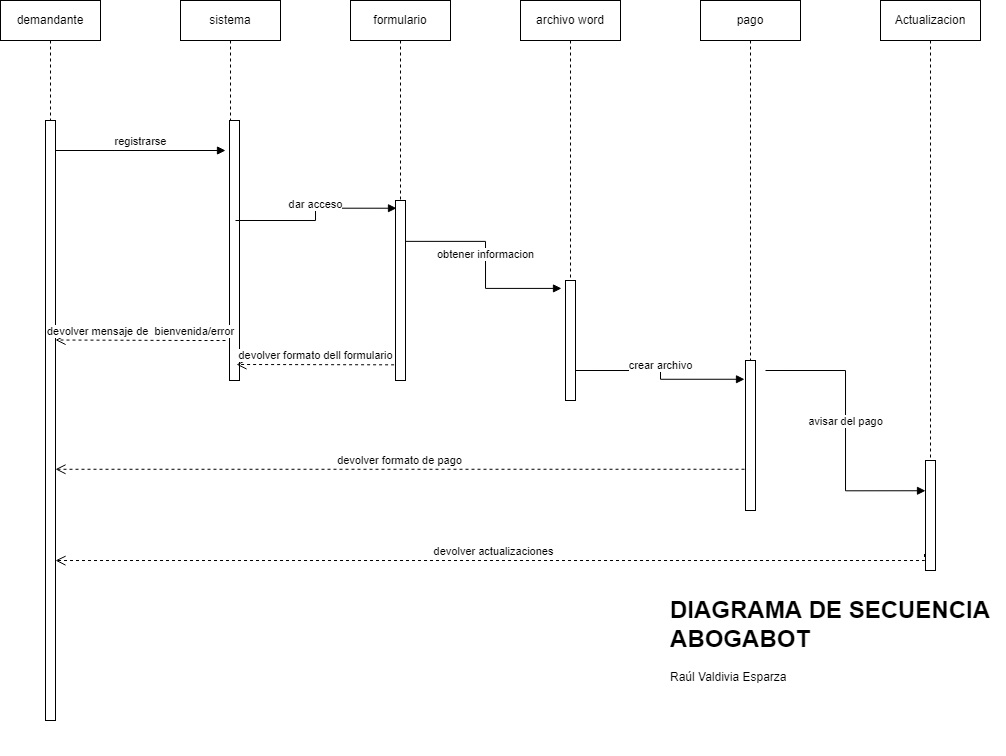

The diagram above was exported from draw.io. Its source (the exported page's mxGraphModel, read from the mxfile embedded in the PNG):
<mxGraphModel dx="813" dy="421" grid="1" gridSize="10" guides="1" tooltips="1" connect="1" arrows="1" fold="1" page="1" pageScale="1" pageWidth="1169" pageHeight="827" math="0" shadow="0">
  <root>
    <mxCell id="0" />
    <mxCell id="1" parent="0" />
    <mxCell id="LgGf4uxckUWWkPpM4Rl5-8" value="" style="html=1;points=[];perimeter=orthogonalPerimeter;" parent="1" vertex="1">
      <mxGeometry x="130" y="160" width="10" height="600" as="geometry" />
    </mxCell>
    <mxCell id="LgGf4uxckUWWkPpM4Rl5-9" value="" style="html=1;points=[];perimeter=orthogonalPerimeter;" parent="1" vertex="1">
      <mxGeometry x="314" y="160" width="10" height="260" as="geometry" />
    </mxCell>
    <mxCell id="LgGf4uxckUWWkPpM4Rl5-10" value="" style="html=1;points=[];perimeter=orthogonalPerimeter;" parent="1" vertex="1">
      <mxGeometry x="480" y="240" width="10" height="180" as="geometry" />
    </mxCell>
    <mxCell id="LgGf4uxckUWWkPpM4Rl5-11" value="" style="html=1;points=[];perimeter=orthogonalPerimeter;" parent="1" vertex="1">
      <mxGeometry x="650" y="320" width="10" height="120" as="geometry" />
    </mxCell>
    <mxCell id="LgGf4uxckUWWkPpM4Rl5-12" value="" style="html=1;points=[];perimeter=orthogonalPerimeter;" parent="1" vertex="1">
      <mxGeometry x="830" y="400" width="10" height="150" as="geometry" />
    </mxCell>
    <mxCell id="LgGf4uxckUWWkPpM4Rl5-13" value="" style="html=1;points=[];perimeter=orthogonalPerimeter;" parent="1" vertex="1">
      <mxGeometry x="1010" y="500" width="10" height="110" as="geometry" />
    </mxCell>
    <mxCell id="LgGf4uxckUWWkPpM4Rl5-14" value="registrarse" style="html=1;verticalAlign=bottom;endArrow=block;rounded=0;edgeStyle=orthogonalEdgeStyle;" parent="1" edge="1">
      <mxGeometry width="80" relative="1" as="geometry">
        <mxPoint x="140" y="190" as="sourcePoint" />
        <mxPoint x="310" y="190" as="targetPoint" />
      </mxGeometry>
    </mxCell>
    <mxCell id="LgGf4uxckUWWkPpM4Rl5-15" value="dar acceso" style="html=1;verticalAlign=bottom;endArrow=block;rounded=0;edgeStyle=orthogonalEdgeStyle;entryX=0.1;entryY=0.043;entryDx=0;entryDy=0;entryPerimeter=0;" parent="1" target="LgGf4uxckUWWkPpM4Rl5-10" edge="1">
      <mxGeometry width="80" relative="1" as="geometry">
        <mxPoint x="320" y="260" as="sourcePoint" />
        <mxPoint x="460" y="260" as="targetPoint" />
      </mxGeometry>
    </mxCell>
    <mxCell id="LgGf4uxckUWWkPpM4Rl5-17" value="obtener informacion" style="html=1;verticalAlign=bottom;endArrow=block;rounded=0;edgeStyle=orthogonalEdgeStyle;exitX=1;exitY=0.227;exitDx=0;exitDy=0;exitPerimeter=0;entryX=-0.4;entryY=0.066;entryDx=0;entryDy=0;entryPerimeter=0;" parent="1" source="LgGf4uxckUWWkPpM4Rl5-10" target="LgGf4uxckUWWkPpM4Rl5-11" edge="1">
      <mxGeometry width="80" relative="1" as="geometry">
        <mxPoint x="510" y="340" as="sourcePoint" />
        <mxPoint x="620" y="340" as="targetPoint" />
        <Array as="points" />
      </mxGeometry>
    </mxCell>
    <mxCell id="LgGf4uxckUWWkPpM4Rl5-19" value="crear archivo" style="html=1;verticalAlign=bottom;endArrow=block;rounded=0;edgeStyle=orthogonalEdgeStyle;entryX=-0.1;entryY=0.125;entryDx=0;entryDy=0;entryPerimeter=0;" parent="1" target="LgGf4uxckUWWkPpM4Rl5-12" edge="1">
      <mxGeometry width="80" relative="1" as="geometry">
        <mxPoint x="660" y="410" as="sourcePoint" />
        <mxPoint x="740" y="410" as="targetPoint" />
      </mxGeometry>
    </mxCell>
    <mxCell id="LgGf4uxckUWWkPpM4Rl5-22" value="devolver actualizaciones" style="html=1;verticalAlign=bottom;endArrow=open;dashed=1;endSize=8;rounded=0;edgeStyle=orthogonalEdgeStyle;exitX=-0.1;exitY=0.85;exitDx=0;exitDy=0;exitPerimeter=0;" parent="1" source="LgGf4uxckUWWkPpM4Rl5-13" edge="1">
      <mxGeometry relative="1" as="geometry">
        <mxPoint x="880" y="560" as="sourcePoint" />
        <mxPoint x="140" y="600" as="targetPoint" />
        <Array as="points">
          <mxPoint x="1009" y="600" />
          <mxPoint x="142" y="600" />
        </Array>
      </mxGeometry>
    </mxCell>
    <mxCell id="LgGf4uxckUWWkPpM4Rl5-24" value="devolver formato de pago" style="html=1;verticalAlign=bottom;endArrow=open;dashed=1;endSize=8;rounded=0;edgeStyle=orthogonalEdgeStyle;exitX=-0.1;exitY=0.725;exitDx=0;exitDy=0;exitPerimeter=0;" parent="1" source="LgGf4uxckUWWkPpM4Rl5-12" target="LgGf4uxckUWWkPpM4Rl5-8" edge="1">
      <mxGeometry relative="1" as="geometry">
        <mxPoint x="790" y="459.5" as="sourcePoint" />
        <mxPoint x="150" y="470" as="targetPoint" />
        <Array as="points">
          <mxPoint x="530" y="509" />
          <mxPoint x="530" y="509" />
        </Array>
      </mxGeometry>
    </mxCell>
    <mxCell id="LgGf4uxckUWWkPpM4Rl5-25" value="avisar del pago" style="html=1;verticalAlign=bottom;endArrow=block;rounded=0;edgeStyle=orthogonalEdgeStyle;entryX=0;entryY=0.275;entryDx=0;entryDy=0;entryPerimeter=0;" parent="1" target="LgGf4uxckUWWkPpM4Rl5-13" edge="1">
      <mxGeometry width="80" relative="1" as="geometry">
        <mxPoint x="850" y="410" as="sourcePoint" />
        <mxPoint x="850" y="520" as="targetPoint" />
      </mxGeometry>
    </mxCell>
    <mxCell id="LgGf4uxckUWWkPpM4Rl5-30" value="demandante" style="shape=umlLifeline;perimeter=lifelinePerimeter;whiteSpace=wrap;html=1;container=1;collapsible=0;recursiveResize=0;outlineConnect=0;" parent="1" vertex="1">
      <mxGeometry x="85" y="40" width="100" height="120" as="geometry" />
    </mxCell>
    <mxCell id="LgGf4uxckUWWkPpM4Rl5-32" value="sistema" style="shape=umlLifeline;perimeter=lifelinePerimeter;whiteSpace=wrap;html=1;container=1;collapsible=0;recursiveResize=0;outlineConnect=0;" parent="1" vertex="1">
      <mxGeometry x="265" y="40" width="100" height="120" as="geometry" />
    </mxCell>
    <mxCell id="LgGf4uxckUWWkPpM4Rl5-33" value="formulario" style="shape=umlLifeline;perimeter=lifelinePerimeter;whiteSpace=wrap;html=1;container=1;collapsible=0;recursiveResize=0;outlineConnect=0;" parent="1" vertex="1">
      <mxGeometry x="435" y="40" width="100" height="200" as="geometry" />
    </mxCell>
    <mxCell id="LgGf4uxckUWWkPpM4Rl5-34" value="archivo word" style="shape=umlLifeline;perimeter=lifelinePerimeter;whiteSpace=wrap;html=1;container=1;collapsible=0;recursiveResize=0;outlineConnect=0;" parent="1" vertex="1">
      <mxGeometry x="605" y="40" width="100" height="280" as="geometry" />
    </mxCell>
    <mxCell id="LgGf4uxckUWWkPpM4Rl5-35" value="pago" style="shape=umlLifeline;perimeter=lifelinePerimeter;whiteSpace=wrap;html=1;container=1;collapsible=0;recursiveResize=0;outlineConnect=0;" parent="1" vertex="1">
      <mxGeometry x="785" y="40" width="100" height="360" as="geometry" />
    </mxCell>
    <mxCell id="LgGf4uxckUWWkPpM4Rl5-36" value="Actualizacion" style="shape=umlLifeline;perimeter=lifelinePerimeter;whiteSpace=wrap;html=1;container=1;collapsible=0;recursiveResize=0;outlineConnect=0;" parent="1" vertex="1">
      <mxGeometry x="965" y="40" width="100" height="460" as="geometry" />
    </mxCell>
    <mxCell id="LgGf4uxckUWWkPpM4Rl5-38" value="&lt;h1&gt;DIAGRAMA DE SECUENCIA ABOGABOT&lt;/h1&gt;&lt;p&gt;Raúl Valdivia Esparza&amp;nbsp;&lt;/p&gt;&lt;p&gt;&lt;br&gt;&lt;/p&gt;" style="text;html=1;strokeColor=none;fillColor=none;spacing=5;spacingTop=-20;whiteSpace=wrap;overflow=hidden;rounded=0;" parent="1" vertex="1">
      <mxGeometry x="750" y="630" width="340" height="165" as="geometry" />
    </mxCell>
    <mxCell id="8-SBtBQEyKROZViG9FIC-1" value="devolver formato dell formulario" style="html=1;verticalAlign=bottom;endArrow=open;dashed=1;endSize=8;rounded=0;edgeStyle=orthogonalEdgeStyle;exitX=-0.14;exitY=0.913;exitDx=0;exitDy=0;exitPerimeter=0;" edge="1" parent="1" source="LgGf4uxckUWWkPpM4Rl5-10">
      <mxGeometry relative="1" as="geometry">
        <mxPoint x="468" y="405.96000000000004" as="sourcePoint" />
        <mxPoint x="321" y="404" as="targetPoint" />
        <Array as="points">
          <mxPoint x="468" y="404" />
        </Array>
      </mxGeometry>
    </mxCell>
    <mxCell id="8-SBtBQEyKROZViG9FIC-2" value="devolver mensaje de&amp;nbsp; bienvenida/error" style="html=1;verticalAlign=bottom;endArrow=open;dashed=1;endSize=8;rounded=0;edgeStyle=orthogonalEdgeStyle;" edge="1" parent="1">
      <mxGeometry relative="1" as="geometry">
        <mxPoint x="310" y="380" as="sourcePoint" />
        <mxPoint x="140" y="379.5" as="targetPoint" />
        <Array as="points">
          <mxPoint x="287" y="379.5" />
        </Array>
      </mxGeometry>
    </mxCell>
  </root>
</mxGraphModel>